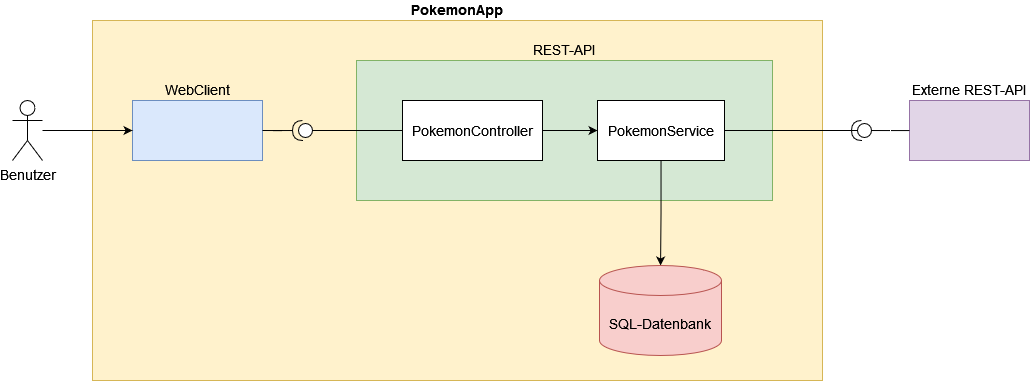

The diagram above was exported from draw.io. Its source (the exported page's mxGraphModel, read from the mxfile embedded in the PNG):
<mxGraphModel dx="1687" dy="845" grid="1" gridSize="10" guides="1" tooltips="1" connect="1" arrows="1" fold="1" page="1" pageScale="1" pageWidth="827" pageHeight="1169" math="0" shadow="0">
  <root>
    <mxCell id="0" />
    <mxCell id="1" parent="0" />
    <mxCell id="zNEgu30txlpyItWICn7m-26" value="PokemonApp" style="rounded=0;whiteSpace=wrap;html=1;fillColor=#fff2cc;strokeColor=#d6b656;labelPosition=center;verticalLabelPosition=top;align=center;verticalAlign=bottom;fontSize=14;fontStyle=1" vertex="1" parent="1">
      <mxGeometry x="150" y="250" width="730" height="360" as="geometry" />
    </mxCell>
    <mxCell id="zNEgu30txlpyItWICn7m-1" value="&lt;div style=&quot;font-size: 14px;&quot;&gt;WebClient&lt;/div&gt;" style="rounded=0;whiteSpace=wrap;html=1;labelPosition=center;verticalLabelPosition=top;align=center;verticalAlign=bottom;fillColor=#dae8fc;strokeColor=#6c8ebf;fontSize=14;fontStyle=0" vertex="1" parent="1">
      <mxGeometry x="190" y="330" width="130" height="60" as="geometry" />
    </mxCell>
    <mxCell id="zNEgu30txlpyItWICn7m-14" style="edgeStyle=orthogonalEdgeStyle;rounded=0;orthogonalLoop=1;jettySize=auto;html=1;entryX=0;entryY=0.5;entryDx=0;entryDy=0;fontSize=14;fontStyle=0" edge="1" parent="1" source="zNEgu30txlpyItWICn7m-2" target="zNEgu30txlpyItWICn7m-1">
      <mxGeometry relative="1" as="geometry" />
    </mxCell>
    <mxCell id="zNEgu30txlpyItWICn7m-2" value="Benutzer" style="shape=umlActor;verticalLabelPosition=bottom;verticalAlign=top;html=1;outlineConnect=0;fontSize=14;fontStyle=0" vertex="1" parent="1">
      <mxGeometry x="70" y="330" width="30" height="60" as="geometry" />
    </mxCell>
    <mxCell id="zNEgu30txlpyItWICn7m-11" value="REST-API" style="rounded=0;whiteSpace=wrap;html=1;labelPosition=center;verticalLabelPosition=top;align=center;verticalAlign=bottom;fillColor=#d5e8d4;strokeColor=#82b366;fontSize=14;fontStyle=0" vertex="1" parent="1">
      <mxGeometry x="414" y="290" width="416" height="140" as="geometry" />
    </mxCell>
    <mxCell id="zNEgu30txlpyItWICn7m-21" style="edgeStyle=orthogonalEdgeStyle;rounded=0;orthogonalLoop=1;jettySize=auto;html=1;entryX=0;entryY=0.5;entryDx=0;entryDy=0;endArrow=classic;endFill=1;fontSize=14;fontStyle=0" edge="1" parent="1" source="zNEgu30txlpyItWICn7m-12" target="zNEgu30txlpyItWICn7m-13">
      <mxGeometry relative="1" as="geometry" />
    </mxCell>
    <mxCell id="zNEgu30txlpyItWICn7m-12" value="PokemonController" style="rounded=0;whiteSpace=wrap;html=1;fontSize=14;fontStyle=0" vertex="1" parent="1">
      <mxGeometry x="460" y="330" width="140" height="60" as="geometry" />
    </mxCell>
    <mxCell id="zNEgu30txlpyItWICn7m-23" style="edgeStyle=orthogonalEdgeStyle;rounded=0;orthogonalLoop=1;jettySize=auto;html=1;fontSize=14;fontStyle=0" edge="1" parent="1" source="zNEgu30txlpyItWICn7m-13" target="zNEgu30txlpyItWICn7m-22">
      <mxGeometry relative="1" as="geometry" />
    </mxCell>
    <mxCell id="zNEgu30txlpyItWICn7m-31" style="edgeStyle=orthogonalEdgeStyle;rounded=0;orthogonalLoop=1;jettySize=auto;html=1;entryX=1;entryY=0.5;entryDx=0;entryDy=0;entryPerimeter=0;endArrow=none;endFill=0;fontSize=14;fontStyle=0" edge="1" parent="1">
      <mxGeometry relative="1" as="geometry">
        <mxPoint x="766" y="360" as="sourcePoint" />
        <mxPoint x="923" y="360" as="targetPoint" />
      </mxGeometry>
    </mxCell>
    <mxCell id="zNEgu30txlpyItWICn7m-13" value="PokemonService" style="rounded=0;whiteSpace=wrap;html=1;fontSize=14;fontStyle=0" vertex="1" parent="1">
      <mxGeometry x="655" y="330" width="127" height="60" as="geometry" />
    </mxCell>
    <mxCell id="zNEgu30txlpyItWICn7m-19" style="edgeStyle=orthogonalEdgeStyle;rounded=0;orthogonalLoop=1;jettySize=auto;html=1;entryX=0;entryY=0.5;entryDx=0;entryDy=0;endArrow=none;endFill=0;fontSize=14;fontStyle=0" edge="1" parent="1" source="zNEgu30txlpyItWICn7m-18" target="zNEgu30txlpyItWICn7m-12">
      <mxGeometry relative="1" as="geometry" />
    </mxCell>
    <mxCell id="zNEgu30txlpyItWICn7m-20" style="edgeStyle=orthogonalEdgeStyle;rounded=0;orthogonalLoop=1;jettySize=auto;html=1;entryX=1;entryY=0.5;entryDx=0;entryDy=0;endArrow=none;endFill=0;fontSize=14;fontStyle=0" edge="1" parent="1" source="zNEgu30txlpyItWICn7m-18" target="zNEgu30txlpyItWICn7m-1">
      <mxGeometry relative="1" as="geometry" />
    </mxCell>
    <mxCell id="zNEgu30txlpyItWICn7m-18" value="" style="shape=providedRequiredInterface;html=1;verticalLabelPosition=bottom;sketch=0;rotation=-180;fontSize=14;fontStyle=0" vertex="1" parent="1">
      <mxGeometry x="350" y="350" width="20" height="20" as="geometry" />
    </mxCell>
    <mxCell id="zNEgu30txlpyItWICn7m-22" value="SQL-Datenbank" style="shape=cylinder3;whiteSpace=wrap;html=1;boundedLbl=1;backgroundOutline=1;size=15;labelPosition=center;verticalLabelPosition=middle;align=center;verticalAlign=middle;fillColor=#f8cecc;strokeColor=#b85450;fontSize=14;fontStyle=0" vertex="1" parent="1">
      <mxGeometry x="657" y="495" width="122" height="90" as="geometry" />
    </mxCell>
    <mxCell id="zNEgu30txlpyItWICn7m-25" value="Externe REST-API" style="rounded=0;whiteSpace=wrap;html=1;labelPosition=center;verticalLabelPosition=top;align=center;verticalAlign=bottom;fillColor=#e1d5e7;strokeColor=#9673a6;fontSize=14;fontStyle=0" vertex="1" parent="1">
      <mxGeometry x="967" y="330" width="120" height="60" as="geometry" />
    </mxCell>
    <mxCell id="zNEgu30txlpyItWICn7m-33" value="&lt;div style=&quot;font-size: 14px;&quot;&gt;&lt;br style=&quot;font-size: 14px;&quot;&gt;&lt;/div&gt;&lt;div style=&quot;font-size: 14px;&quot;&gt;&lt;br style=&quot;font-size: 14px;&quot;&gt;&lt;/div&gt;" style="edgeStyle=orthogonalEdgeStyle;rounded=0;orthogonalLoop=1;jettySize=auto;html=1;endArrow=none;endFill=0;fontSize=14;fontStyle=0" edge="1" parent="1" source="zNEgu30txlpyItWICn7m-29" target="zNEgu30txlpyItWICn7m-25">
      <mxGeometry relative="1" as="geometry" />
    </mxCell>
    <mxCell id="zNEgu30txlpyItWICn7m-29" value="" style="shape=providedRequiredInterface;html=1;verticalLabelPosition=bottom;sketch=0;rotation=-180;fontSize=14;fontStyle=0" vertex="1" parent="1">
      <mxGeometry x="909" y="350" width="20" height="20" as="geometry" />
    </mxCell>
  </root>
</mxGraphModel>